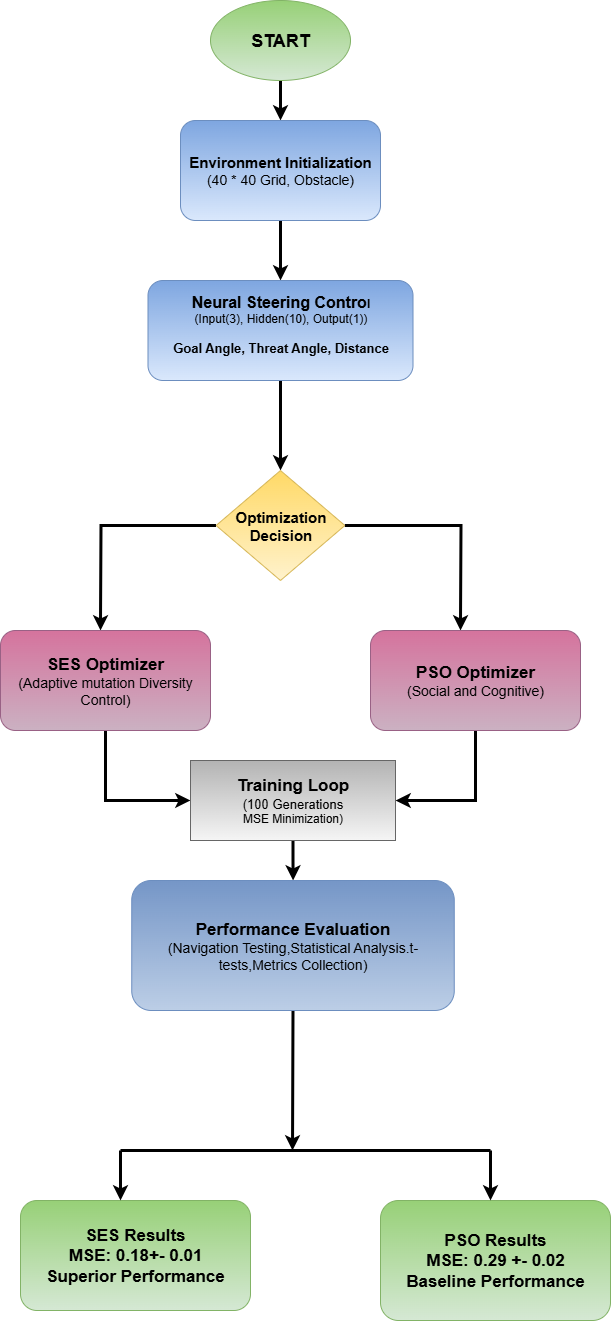

The diagram above was exported from draw.io. Its source (the exported page's mxGraphModel, read from the mxfile embedded in the PNG):
<mxGraphModel dx="872" dy="560" grid="1" gridSize="10" guides="1" tooltips="1" connect="1" arrows="1" fold="1" page="1" pageScale="1" pageWidth="1100" pageHeight="850" background="light-dark(#FFFFFF,#000000)" math="0" shadow="0">
  <root>
    <mxCell id="0" />
    <mxCell id="1" parent="0" />
    <mxCell id="4tXPCiXDkvyt4Qi4ywyF-5" value="" style="edgeStyle=orthogonalEdgeStyle;rounded=0;orthogonalLoop=1;jettySize=auto;html=1;strokeWidth=3;" parent="1" source="4tXPCiXDkvyt4Qi4ywyF-1" target="4tXPCiXDkvyt4Qi4ywyF-4" edge="1">
      <mxGeometry relative="1" as="geometry" />
    </mxCell>
    <mxCell id="4tXPCiXDkvyt4Qi4ywyF-1" value="&lt;font style=&quot;font-size: 18px; color: light-dark(rgb(0, 0, 0), rgb(7, 7, 7));&quot;&gt;&lt;b style=&quot;&quot;&gt;START&lt;/b&gt;&lt;/font&gt;" style="ellipse;whiteSpace=wrap;html=1;fillColor=#d5e8d4;strokeColor=#82b366;gradientDirection=north;gradientColor=#97d077;shadow=0;textDirection=ltr;" parent="1" vertex="1">
      <mxGeometry x="350" y="40" width="140" height="80" as="geometry" />
    </mxCell>
    <mxCell id="4tXPCiXDkvyt4Qi4ywyF-9" value="" style="edgeStyle=orthogonalEdgeStyle;rounded=0;orthogonalLoop=1;jettySize=auto;html=1;strokeWidth=3;" parent="1" source="4tXPCiXDkvyt4Qi4ywyF-4" target="4tXPCiXDkvyt4Qi4ywyF-8" edge="1">
      <mxGeometry relative="1" as="geometry" />
    </mxCell>
    <mxCell id="4tXPCiXDkvyt4Qi4ywyF-4" value="&lt;font style=&quot;font-size: 15px;&quot;&gt;&lt;b style=&quot;&quot;&gt;&amp;nbsp;Environment Initialization&amp;nbsp;&lt;/b&gt;&lt;/font&gt;&lt;div&gt;&lt;font style=&quot;font-size: 14px;&quot;&gt;(40 * 40 Grid, Obstacle)&lt;/font&gt;&lt;/div&gt;" style="rounded=1;whiteSpace=wrap;html=1;fillColor=#dae8fc;strokeColor=#6c8ebf;gradientDirection=north;shadow=0;textDirection=ltr;align=center;gradientColor=#7ea6e0;" parent="1" vertex="1">
      <mxGeometry x="320" y="160" width="200" height="100" as="geometry" />
    </mxCell>
    <mxCell id="4tXPCiXDkvyt4Qi4ywyF-23" value="" style="edgeStyle=orthogonalEdgeStyle;rounded=0;orthogonalLoop=1;jettySize=auto;html=1;strokeWidth=3;" parent="1" source="4tXPCiXDkvyt4Qi4ywyF-8" target="4tXPCiXDkvyt4Qi4ywyF-22" edge="1">
      <mxGeometry relative="1" as="geometry" />
    </mxCell>
    <mxCell id="4tXPCiXDkvyt4Qi4ywyF-8" value="&lt;b&gt;&lt;font style=&quot;font-size: 16px;&quot;&gt;Neural Steering Contro&lt;/font&gt;l&lt;/b&gt;&lt;div&gt;&lt;font&gt;(Input(3),&amp;nbsp;&lt;span style=&quot;background-color: transparent;&quot;&gt;Hidden&lt;/span&gt;&lt;span style=&quot;background-color: transparent; text-wrap-mode: nowrap; font-family: monospace; font-size: 0px; text-align: start; color: rgba(0, 0, 0, 0);&quot;&gt;%3CmxGraphMo)del%3E%3Croot%3E%3CmxCell%20id%3D%220%22%2F%3E%3CmxCell%20id%3D%221%22%20parent%3D%220%22%2F%3E%3CmxCell%20id%3D%222%22%20value%3D%22%22%20style%3D%22endArrow%3Dclassic%3Bhtml%3D1%3Brounded%3D0%3B%22%20edge%3D%221%22%20parent%3D%221%22%3E%3CmxGeometry%20width%3D%2250%22%20height%3D%2250%22%20relative%3D%221%22%20as%3D%22geometry%22%3E%3CmxPoint%20x%3D%22660%22%20y%3D%22260%22%20as%3D%22sourcePoint%22%2F%3E%3CmxPoint%20x%3D%22680%22%20y%3D%22260%22%20as%3D%22targetPoint%22%2F%3E%3C%2FmxGeometry%3E%3C%2FmxCell%3E%3C%2Froot%3E%3C%2FmxGraphModel,%,&lt;/span&gt;&lt;span style=&quot;background-color: transparent;&quot;&gt;(10), Output(1))&lt;/span&gt;&lt;/font&gt;&lt;/div&gt;&lt;div&gt;&lt;span style=&quot;background-color: transparent;&quot;&gt;&lt;font&gt;&lt;br&gt;&lt;/font&gt;&lt;/span&gt;&lt;/div&gt;&lt;div&gt;&lt;span style=&quot;background-color: transparent;&quot;&gt;&lt;b style=&quot;&quot;&gt;&lt;font style=&quot;font-size: 13px;&quot;&gt;Goal Angle, Threat Angle, Distance&lt;/font&gt;&lt;/b&gt;&lt;/span&gt;&lt;/div&gt;&lt;div&gt;&lt;b&gt;&lt;br&gt;&lt;/b&gt;&lt;/div&gt;" style="whiteSpace=wrap;html=1;fillColor=#dae8fc;strokeColor=#6c8ebf;rounded=1;gradientDirection=north;shadow=0;textDirection=ltr;gradientColor=#7ea6e0;" parent="1" vertex="1">
      <mxGeometry x="287.5" y="320" width="265" height="100" as="geometry" />
    </mxCell>
    <mxCell id="4tXPCiXDkvyt4Qi4ywyF-34" style="edgeStyle=orthogonalEdgeStyle;rounded=0;orthogonalLoop=1;jettySize=auto;html=1;exitX=1;exitY=0.5;exitDx=0;exitDy=0;strokeWidth=3;" parent="1" source="4tXPCiXDkvyt4Qi4ywyF-22" edge="1">
      <mxGeometry relative="1" as="geometry">
        <mxPoint x="600" y="670" as="targetPoint" />
      </mxGeometry>
    </mxCell>
    <mxCell id="4tXPCiXDkvyt4Qi4ywyF-35" style="edgeStyle=orthogonalEdgeStyle;rounded=0;orthogonalLoop=1;jettySize=auto;html=1;strokeWidth=3;" parent="1" source="4tXPCiXDkvyt4Qi4ywyF-22" edge="1">
      <mxGeometry relative="1" as="geometry">
        <mxPoint x="240" y="670" as="targetPoint" />
      </mxGeometry>
    </mxCell>
    <mxCell id="4tXPCiXDkvyt4Qi4ywyF-22" value="&lt;font style=&quot;font-size: 15px; color: light-dark(rgb(0, 0, 0), rgb(0, 0, 0));&quot;&gt;&lt;b&gt;Optimization Decision&lt;/b&gt;&lt;/font&gt;" style="rhombus;whiteSpace=wrap;html=1;fillColor=#fff2cc;strokeColor=#d6b656;gradientColor=#ffd966;gradientDirection=north;" parent="1" vertex="1">
      <mxGeometry x="355.62" y="510" width="128.75" height="110" as="geometry" />
    </mxCell>
    <mxCell id="4tXPCiXDkvyt4Qi4ywyF-40" style="edgeStyle=orthogonalEdgeStyle;rounded=0;orthogonalLoop=1;jettySize=auto;html=1;exitX=0.5;exitY=1;exitDx=0;exitDy=0;entryX=0;entryY=0.5;entryDx=0;entryDy=0;strokeWidth=3;" parent="1" source="4tXPCiXDkvyt4Qi4ywyF-27" target="4tXPCiXDkvyt4Qi4ywyF-36" edge="1">
      <mxGeometry relative="1" as="geometry" />
    </mxCell>
    <mxCell id="4tXPCiXDkvyt4Qi4ywyF-27" value="&lt;div&gt;&lt;b style=&quot;&quot;&gt;&lt;font style=&quot;font-size: 17px;&quot;&gt;SES Optimizer&lt;/font&gt;&lt;/b&gt;&lt;/div&gt;&lt;div&gt;&lt;font style=&quot;font-size: 14px;&quot;&gt;(Adaptive mutation Diversity Control)&lt;/font&gt;&lt;/div&gt;" style="whiteSpace=wrap;html=1;fillColor=#CBB1C2;strokeColor=#996185;rounded=1;gradientDirection=north;shadow=0;textDirection=ltr;gradientColor=#d5739d;" parent="1" vertex="1">
      <mxGeometry x="140" y="670" width="210" height="100" as="geometry" />
    </mxCell>
    <mxCell id="4tXPCiXDkvyt4Qi4ywyF-39" style="edgeStyle=orthogonalEdgeStyle;rounded=0;orthogonalLoop=1;jettySize=auto;html=1;exitX=0.5;exitY=1;exitDx=0;exitDy=0;entryX=1;entryY=0.5;entryDx=0;entryDy=0;strokeWidth=3;" parent="1" source="4tXPCiXDkvyt4Qi4ywyF-30" target="4tXPCiXDkvyt4Qi4ywyF-36" edge="1">
      <mxGeometry relative="1" as="geometry" />
    </mxCell>
    <mxCell id="4tXPCiXDkvyt4Qi4ywyF-30" value="&lt;div&gt;&lt;b style=&quot;&quot;&gt;&lt;font style=&quot;font-size: 17px;&quot;&gt;PSO Optimizer&lt;/font&gt;&lt;/b&gt;&lt;/div&gt;&lt;div&gt;&lt;font style=&quot;font-size: 14px;&quot;&gt;(Social and Cognitive)&lt;/font&gt;&lt;/div&gt;" style="whiteSpace=wrap;html=1;fillColor=#CBB1C2;strokeColor=#996185;rounded=1;gradientDirection=north;shadow=0;textDirection=ltr;gradientColor=#d5739d;" parent="1" vertex="1">
      <mxGeometry x="510" y="670" width="210" height="100" as="geometry" />
    </mxCell>
    <mxCell id="4tXPCiXDkvyt4Qi4ywyF-38" value="" style="edgeStyle=orthogonalEdgeStyle;rounded=0;orthogonalLoop=1;jettySize=auto;html=1;strokeWidth=3;" parent="1" source="4tXPCiXDkvyt4Qi4ywyF-36" target="4tXPCiXDkvyt4Qi4ywyF-37" edge="1">
      <mxGeometry relative="1" as="geometry" />
    </mxCell>
    <mxCell id="4tXPCiXDkvyt4Qi4ywyF-36" value="&lt;font style=&quot;font-size: 17px; color: light-dark(rgb(0, 0, 0), rgb(14, 14, 14));&quot;&gt;&lt;b&gt;Training Loop&lt;/b&gt;&lt;/font&gt;&lt;div&gt;&lt;font style=&quot;font-size: 13px;&quot;&gt;(100 Generations&lt;/font&gt;&lt;/div&gt;&lt;div&gt;MSE Minimization)&lt;/div&gt;" style="rounded=0;whiteSpace=wrap;html=1;fillColor=#f5f5f5;strokeColor=#666666;gradientColor=#b3b3b3;gradientDirection=north;" parent="1" vertex="1">
      <mxGeometry x="330" y="800" width="205" height="80" as="geometry" />
    </mxCell>
    <mxCell id="4tXPCiXDkvyt4Qi4ywyF-45" style="edgeStyle=orthogonalEdgeStyle;rounded=0;orthogonalLoop=1;jettySize=auto;html=1;exitX=0.5;exitY=1;exitDx=0;exitDy=0;strokeWidth=3;" parent="1" source="4tXPCiXDkvyt4Qi4ywyF-37" edge="1">
      <mxGeometry relative="1" as="geometry">
        <mxPoint x="432" y="1190" as="targetPoint" />
      </mxGeometry>
    </mxCell>
    <mxCell id="4tXPCiXDkvyt4Qi4ywyF-37" value="&lt;font style=&quot;font-size: 17px; color: light-dark(rgb(0, 0, 0), rgb(0, 0, 0));&quot;&gt;&lt;b&gt;Performance Evaluation&lt;/b&gt;&lt;/font&gt;&lt;div&gt;&lt;font style=&quot;font-size: 14px;&quot;&gt;(Navigation Testing,Statistical Analysis.t-tests,Metrics Collection)&lt;/font&gt;&lt;/div&gt;" style="rounded=1;whiteSpace=wrap;html=1;fillColor=light-dark(#bccee6, #1d293b);strokeColor=#6c8ebf;gradientColor=light-dark(#7596c7, #436697);gradientDirection=north;" parent="1" vertex="1">
      <mxGeometry x="271.25" y="920" width="322.5" height="130" as="geometry" />
    </mxCell>
    <mxCell id="4tXPCiXDkvyt4Qi4ywyF-41" value="&lt;b&gt;&lt;font style=&quot;font-size: 17px;&quot;&gt;SES Results&lt;/font&gt;&lt;/b&gt;&lt;div&gt;&lt;b&gt;&lt;font style=&quot;font-size: 17px;&quot;&gt;MSE: 0.18+- 0.01&lt;/font&gt;&lt;/b&gt;&lt;/div&gt;&lt;div&gt;&lt;b&gt;&lt;font style=&quot;font-size: 17px;&quot;&gt;Superior Performance&lt;/font&gt;&lt;/b&gt;&lt;/div&gt;" style="rounded=1;whiteSpace=wrap;html=1;fillColor=#d5e8d4;strokeColor=#82b366;gradientDirection=north;gradientColor=#97d077;" parent="1" vertex="1">
      <mxGeometry x="160" y="1240" width="230" height="110" as="geometry" />
    </mxCell>
    <mxCell id="4tXPCiXDkvyt4Qi4ywyF-42" value="&lt;font style=&quot;font-size: 17px;&quot;&gt;&lt;b style=&quot;&quot;&gt;PSO Results&lt;/b&gt;&lt;/font&gt;&lt;div&gt;&lt;font style=&quot;font-size: 17px;&quot;&gt;&lt;b style=&quot;&quot;&gt;MSE: 0.29 +- 0.02&lt;/b&gt;&lt;/font&gt;&lt;/div&gt;&lt;div&gt;&lt;font style=&quot;font-size: 17px;&quot;&gt;&lt;b style=&quot;&quot;&gt;Baseline Performance&lt;/b&gt;&lt;/font&gt;&lt;/div&gt;" style="rounded=1;whiteSpace=wrap;html=1;fillColor=#d5e8d4;strokeColor=#82b366;gradientColor=#97d077;gradientDirection=north;" parent="1" vertex="1">
      <mxGeometry x="520" y="1240" width="230" height="120" as="geometry" />
    </mxCell>
    <mxCell id="4tXPCiXDkvyt4Qi4ywyF-46" value="" style="endArrow=none;html=1;rounded=0;strokeWidth=3;" parent="1" edge="1">
      <mxGeometry width="50" height="50" relative="1" as="geometry">
        <mxPoint x="260" y="1190" as="sourcePoint" />
        <mxPoint x="630" y="1190" as="targetPoint" />
      </mxGeometry>
    </mxCell>
    <mxCell id="4tXPCiXDkvyt4Qi4ywyF-47" value="" style="endArrow=classic;html=1;rounded=0;strokeWidth=3;" parent="1" edge="1">
      <mxGeometry width="50" height="50" relative="1" as="geometry">
        <mxPoint x="260" y="1190" as="sourcePoint" />
        <mxPoint x="260" y="1240" as="targetPoint" />
        <Array as="points">
          <mxPoint x="260" y="1230" />
        </Array>
      </mxGeometry>
    </mxCell>
    <mxCell id="4tXPCiXDkvyt4Qi4ywyF-48" value="" style="endArrow=classic;html=1;rounded=0;strokeWidth=3;" parent="1" edge="1">
      <mxGeometry width="50" height="50" relative="1" as="geometry">
        <mxPoint x="630" y="1190" as="sourcePoint" />
        <mxPoint x="630" y="1240" as="targetPoint" />
        <Array as="points">
          <mxPoint x="630" y="1230" />
        </Array>
      </mxGeometry>
    </mxCell>
  </root>
</mxGraphModel>